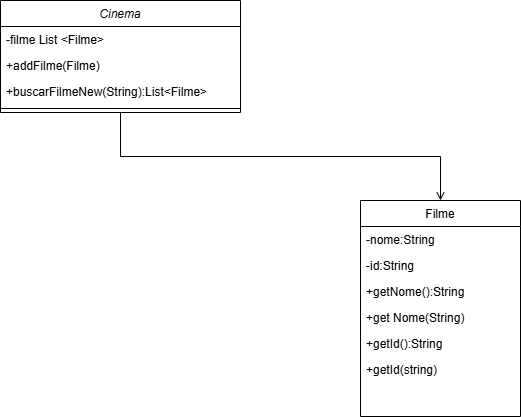

The diagram above was exported from draw.io. Its source (the exported page's mxGraphModel, read from the mxfile embedded in the PNG):
<mxGraphModel dx="1106" dy="651" grid="1" gridSize="10" guides="1" tooltips="1" connect="1" arrows="1" fold="1" page="1" pageScale="1" pageWidth="827" pageHeight="1169" math="0" shadow="0">
  <root>
    <mxCell id="WIyWlLk6GJQsqaUBKTNV-0" />
    <mxCell id="WIyWlLk6GJQsqaUBKTNV-1" parent="WIyWlLk6GJQsqaUBKTNV-0" />
    <mxCell id="zkfFHV4jXpPFQw0GAbJ--0" value="Cinema" style="swimlane;fontStyle=2;align=center;verticalAlign=top;childLayout=stackLayout;horizontal=1;startSize=26;horizontalStack=0;resizeParent=1;resizeLast=0;collapsible=1;marginBottom=0;rounded=0;shadow=0;strokeWidth=1;" parent="WIyWlLk6GJQsqaUBKTNV-1" vertex="1">
      <mxGeometry x="200" y="130" width="240" height="112" as="geometry">
        <mxRectangle x="230" y="140" width="160" height="26" as="alternateBounds" />
      </mxGeometry>
    </mxCell>
    <mxCell id="zkfFHV4jXpPFQw0GAbJ--1" value="-filme List &lt;Filme&gt;" style="text;align=left;verticalAlign=top;spacingLeft=4;spacingRight=4;overflow=hidden;rotatable=0;points=[[0,0.5],[1,0.5]];portConstraint=eastwest;" parent="zkfFHV4jXpPFQw0GAbJ--0" vertex="1">
      <mxGeometry y="26" width="240" height="26" as="geometry" />
    </mxCell>
    <mxCell id="zkfFHV4jXpPFQw0GAbJ--2" value="+addFilme(Filme)" style="text;align=left;verticalAlign=top;spacingLeft=4;spacingRight=4;overflow=hidden;rotatable=0;points=[[0,0.5],[1,0.5]];portConstraint=eastwest;rounded=0;shadow=0;html=0;" parent="zkfFHV4jXpPFQw0GAbJ--0" vertex="1">
      <mxGeometry y="52" width="240" height="26" as="geometry" />
    </mxCell>
    <mxCell id="zkfFHV4jXpPFQw0GAbJ--3" value="+buscarFilmeNew(String):List&lt;Filme&gt;" style="text;align=left;verticalAlign=top;spacingLeft=4;spacingRight=4;overflow=hidden;rotatable=0;points=[[0,0.5],[1,0.5]];portConstraint=eastwest;rounded=0;shadow=0;html=0;" parent="zkfFHV4jXpPFQw0GAbJ--0" vertex="1">
      <mxGeometry y="78" width="240" height="26" as="geometry" />
    </mxCell>
    <mxCell id="zkfFHV4jXpPFQw0GAbJ--4" value="" style="line;html=1;strokeWidth=1;align=left;verticalAlign=middle;spacingTop=-1;spacingLeft=3;spacingRight=3;rotatable=0;labelPosition=right;points=[];portConstraint=eastwest;" parent="zkfFHV4jXpPFQw0GAbJ--0" vertex="1">
      <mxGeometry y="104" width="240" height="8" as="geometry" />
    </mxCell>
    <mxCell id="zkfFHV4jXpPFQw0GAbJ--17" value="Filme" style="swimlane;fontStyle=0;align=center;verticalAlign=top;childLayout=stackLayout;horizontal=1;startSize=26;horizontalStack=0;resizeParent=1;resizeLast=0;collapsible=1;marginBottom=0;rounded=0;shadow=0;strokeWidth=1;" parent="WIyWlLk6GJQsqaUBKTNV-1" vertex="1">
      <mxGeometry x="560" y="330" width="160" height="216" as="geometry">
        <mxRectangle x="550" y="140" width="160" height="26" as="alternateBounds" />
      </mxGeometry>
    </mxCell>
    <mxCell id="zkfFHV4jXpPFQw0GAbJ--18" value="-nome:String" style="text;align=left;verticalAlign=top;spacingLeft=4;spacingRight=4;overflow=hidden;rotatable=0;points=[[0,0.5],[1,0.5]];portConstraint=eastwest;" parent="zkfFHV4jXpPFQw0GAbJ--17" vertex="1">
      <mxGeometry y="26" width="160" height="26" as="geometry" />
    </mxCell>
    <mxCell id="zkfFHV4jXpPFQw0GAbJ--20" value="-id:String" style="text;align=left;verticalAlign=top;spacingLeft=4;spacingRight=4;overflow=hidden;rotatable=0;points=[[0,0.5],[1,0.5]];portConstraint=eastwest;rounded=0;shadow=0;html=0;" parent="zkfFHV4jXpPFQw0GAbJ--17" vertex="1">
      <mxGeometry y="52" width="160" height="26" as="geometry" />
    </mxCell>
    <mxCell id="zkfFHV4jXpPFQw0GAbJ--21" value="+getNome():String" style="text;align=left;verticalAlign=top;spacingLeft=4;spacingRight=4;overflow=hidden;rotatable=0;points=[[0,0.5],[1,0.5]];portConstraint=eastwest;rounded=0;shadow=0;html=0;" parent="zkfFHV4jXpPFQw0GAbJ--17" vertex="1">
      <mxGeometry y="78" width="160" height="26" as="geometry" />
    </mxCell>
    <mxCell id="zkfFHV4jXpPFQw0GAbJ--22" value="+get Nome(String)" style="text;align=left;verticalAlign=top;spacingLeft=4;spacingRight=4;overflow=hidden;rotatable=0;points=[[0,0.5],[1,0.5]];portConstraint=eastwest;rounded=0;shadow=0;html=0;" parent="zkfFHV4jXpPFQw0GAbJ--17" vertex="1">
      <mxGeometry y="104" width="160" height="26" as="geometry" />
    </mxCell>
    <mxCell id="zkfFHV4jXpPFQw0GAbJ--24" value="+getId():String" style="text;align=left;verticalAlign=top;spacingLeft=4;spacingRight=4;overflow=hidden;rotatable=0;points=[[0,0.5],[1,0.5]];portConstraint=eastwest;" parent="zkfFHV4jXpPFQw0GAbJ--17" vertex="1">
      <mxGeometry y="130" width="160" height="26" as="geometry" />
    </mxCell>
    <mxCell id="zkfFHV4jXpPFQw0GAbJ--19" value="+getId(string)" style="text;align=left;verticalAlign=top;spacingLeft=4;spacingRight=4;overflow=hidden;rotatable=0;points=[[0,0.5],[1,0.5]];portConstraint=eastwest;rounded=0;shadow=0;html=0;" parent="zkfFHV4jXpPFQw0GAbJ--17" vertex="1">
      <mxGeometry y="156" width="160" height="26" as="geometry" />
    </mxCell>
    <mxCell id="zkfFHV4jXpPFQw0GAbJ--26" value="" style="endArrow=open;shadow=0;strokeWidth=1;rounded=0;curved=0;endFill=1;edgeStyle=elbowEdgeStyle;elbow=vertical;" parent="WIyWlLk6GJQsqaUBKTNV-1" source="zkfFHV4jXpPFQw0GAbJ--0" target="zkfFHV4jXpPFQw0GAbJ--17" edge="1">
      <mxGeometry x="0.5" y="41" relative="1" as="geometry">
        <mxPoint x="380" y="192" as="sourcePoint" />
        <mxPoint x="540" y="192" as="targetPoint" />
        <mxPoint x="-40" y="32" as="offset" />
      </mxGeometry>
    </mxCell>
  </root>
</mxGraphModel>